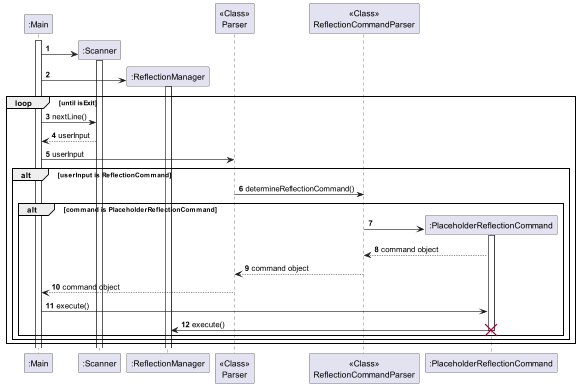

The diagram above was rendered by PlantUML. Its source (embedded in the PNG):
@startuml
'https://plantuml.com/sequence-diagram

autonumber

participant ":Main" as Main
participant ":Scanner" as Scanner
participant ":ReflectionManager" as ReflectionManager
participant "<<Class>>\nParser" as Parser
participant "<<Class>>\nReflectionCommandParser" as ReflectionCommandParser
participant ":PlaceholderReflectionCommand" as PlaceholderReflectionCommand

activate Main

create Scanner
Main -> Scanner
activate Scanner

create ReflectionManager
Main -> ReflectionManager
activate ReflectionManager

loop until isExit

    Main -> Scanner: nextLine()
    Scanner --> Main: userInput
    Main -> Parser: userInput
    alt userInput is ReflectionCommand
        Parser -> ReflectionCommandParser: determineReflectionCommand()
        alt command is PlaceholderReflectionCommand
            create PlaceholderReflectionCommand
            ReflectionCommandParser -> PlaceholderReflectionCommand
            activate PlaceholderReflectionCommand
            PlaceholderReflectionCommand --> ReflectionCommandParser: command object
            ReflectionCommandParser --> Parser: command object
            Parser --> Main: command object
            Main -> PlaceholderReflectionCommand: execute()
            PlaceholderReflectionCommand -> ReflectionManager: execute()
            destroy PlaceholderReflectionCommand
        end
    end
end

@enduml